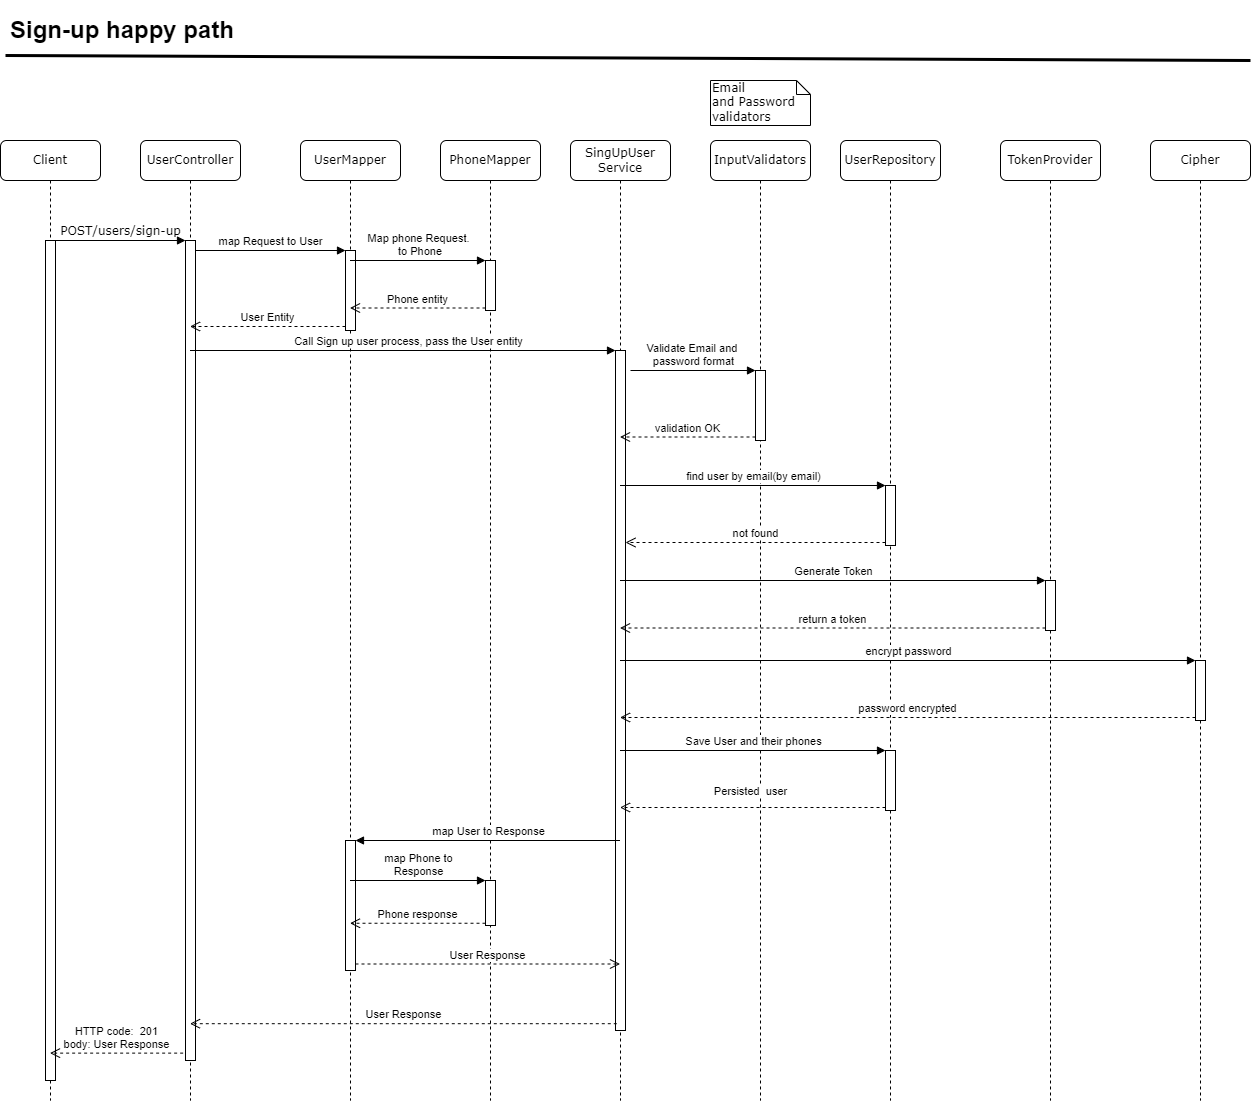

The diagram above was exported from draw.io. Its source (the exported page's mxGraphModel, read from the mxfile embedded in the PNG):
<mxGraphModel dx="1247" dy="654" grid="1" gridSize="10" guides="1" tooltips="1" connect="1" arrows="1" fold="1" page="1" pageScale="1" pageWidth="1100" pageHeight="850" background="none" math="0" shadow="0">
  <root>
    <mxCell id="0" />
    <mxCell id="1" parent="0" />
    <mxCell id="7baba1c4bc27f4b0-2" value="UserController" style="shape=umlLifeline;perimeter=lifelinePerimeter;whiteSpace=wrap;html=1;container=1;collapsible=0;recursiveResize=0;outlineConnect=0;rounded=1;shadow=0;comic=0;labelBackgroundColor=none;strokeWidth=1;fontFamily=Verdana;fontSize=12;align=center;" parent="1" vertex="1">
      <mxGeometry x="250" y="190" width="100" height="960" as="geometry" />
    </mxCell>
    <mxCell id="7baba1c4bc27f4b0-10" value="" style="html=1;points=[];perimeter=orthogonalPerimeter;rounded=0;shadow=0;comic=0;labelBackgroundColor=none;strokeWidth=1;fontFamily=Verdana;fontSize=12;align=center;" parent="7baba1c4bc27f4b0-2" vertex="1">
      <mxGeometry x="45" y="100" width="10" height="820" as="geometry" />
    </mxCell>
    <mxCell id="7baba1c4bc27f4b0-3" value="SingUpUser&lt;br&gt;Service" style="shape=umlLifeline;perimeter=lifelinePerimeter;whiteSpace=wrap;html=1;container=1;collapsible=0;recursiveResize=0;outlineConnect=0;rounded=1;shadow=0;comic=0;labelBackgroundColor=none;strokeWidth=1;fontFamily=Verdana;fontSize=12;align=center;" parent="1" vertex="1">
      <mxGeometry x="680" y="190" width="100" height="960" as="geometry" />
    </mxCell>
    <mxCell id="gvYJGQ942D_3T0Z9Sgvp-17" value="" style="html=1;points=[];perimeter=orthogonalPerimeter;" parent="7baba1c4bc27f4b0-3" vertex="1">
      <mxGeometry x="45" y="210" width="10" height="680" as="geometry" />
    </mxCell>
    <mxCell id="7baba1c4bc27f4b0-4" value="InputValidators" style="shape=umlLifeline;perimeter=lifelinePerimeter;whiteSpace=wrap;html=1;container=1;collapsible=0;recursiveResize=0;outlineConnect=0;rounded=1;shadow=0;comic=0;labelBackgroundColor=none;strokeWidth=1;fontFamily=Verdana;fontSize=12;align=center;" parent="1" vertex="1">
      <mxGeometry x="820" y="190" width="100" height="960" as="geometry" />
    </mxCell>
    <mxCell id="gvYJGQ942D_3T0Z9Sgvp-22" value="" style="html=1;points=[];perimeter=orthogonalPerimeter;" parent="7baba1c4bc27f4b0-4" vertex="1">
      <mxGeometry x="45" y="230" width="10" height="70" as="geometry" />
    </mxCell>
    <mxCell id="7baba1c4bc27f4b0-5" value="UserRepository" style="shape=umlLifeline;perimeter=lifelinePerimeter;whiteSpace=wrap;html=1;container=1;collapsible=0;recursiveResize=0;outlineConnect=0;rounded=1;shadow=0;comic=0;labelBackgroundColor=none;strokeWidth=1;fontFamily=Verdana;fontSize=12;align=center;" parent="1" vertex="1">
      <mxGeometry x="950" y="190" width="100" height="960" as="geometry" />
    </mxCell>
    <mxCell id="gvYJGQ942D_3T0Z9Sgvp-25" value="" style="html=1;points=[];perimeter=orthogonalPerimeter;" parent="7baba1c4bc27f4b0-5" vertex="1">
      <mxGeometry x="45" y="345" width="10" height="60" as="geometry" />
    </mxCell>
    <mxCell id="gvYJGQ942D_3T0Z9Sgvp-36" value="" style="html=1;points=[];perimeter=orthogonalPerimeter;" parent="7baba1c4bc27f4b0-5" vertex="1">
      <mxGeometry x="45" y="610" width="10" height="60" as="geometry" />
    </mxCell>
    <mxCell id="7baba1c4bc27f4b0-7" value="TokenProvider" style="shape=umlLifeline;perimeter=lifelinePerimeter;whiteSpace=wrap;html=1;container=1;collapsible=0;recursiveResize=0;outlineConnect=0;rounded=1;shadow=0;comic=0;labelBackgroundColor=none;strokeWidth=1;fontFamily=Verdana;fontSize=12;align=center;" parent="1" vertex="1">
      <mxGeometry x="1110" y="190" width="100" height="960" as="geometry" />
    </mxCell>
    <mxCell id="gvYJGQ942D_3T0Z9Sgvp-28" value="" style="html=1;points=[];perimeter=orthogonalPerimeter;" parent="7baba1c4bc27f4b0-7" vertex="1">
      <mxGeometry x="45" y="440" width="10" height="50" as="geometry" />
    </mxCell>
    <mxCell id="7baba1c4bc27f4b0-8" value="Client" style="shape=umlLifeline;perimeter=lifelinePerimeter;whiteSpace=wrap;html=1;container=1;collapsible=0;recursiveResize=0;outlineConnect=0;rounded=1;shadow=0;comic=0;labelBackgroundColor=none;strokeWidth=1;fontFamily=Verdana;fontSize=12;align=center;" parent="1" vertex="1">
      <mxGeometry x="110" y="190" width="100" height="960" as="geometry" />
    </mxCell>
    <mxCell id="7baba1c4bc27f4b0-9" value="" style="html=1;points=[];perimeter=orthogonalPerimeter;rounded=0;shadow=0;comic=0;labelBackgroundColor=none;strokeWidth=1;fontFamily=Verdana;fontSize=12;align=center;" parent="7baba1c4bc27f4b0-8" vertex="1">
      <mxGeometry x="45" y="100" width="10" height="840" as="geometry" />
    </mxCell>
    <mxCell id="7baba1c4bc27f4b0-11" value="POST/users/sign-up" style="html=1;verticalAlign=bottom;endArrow=block;entryX=0;entryY=0;labelBackgroundColor=none;fontFamily=Verdana;fontSize=12;edgeStyle=elbowEdgeStyle;elbow=vertical;" parent="1" source="7baba1c4bc27f4b0-9" target="7baba1c4bc27f4b0-10" edge="1">
      <mxGeometry relative="1" as="geometry">
        <mxPoint x="230" y="300" as="sourcePoint" />
      </mxGeometry>
    </mxCell>
    <mxCell id="7baba1c4bc27f4b0-43" value="Email and&amp;nbsp;Password validators" style="shape=note;whiteSpace=wrap;html=1;size=14;verticalAlign=top;align=left;spacingTop=-6;rounded=0;shadow=0;comic=0;labelBackgroundColor=none;strokeWidth=1;fontFamily=Verdana;fontSize=12" parent="1" vertex="1">
      <mxGeometry x="820" y="130" width="100" height="45" as="geometry" />
    </mxCell>
    <mxCell id="gvYJGQ942D_3T0Z9Sgvp-1" value="Cipher" style="shape=umlLifeline;perimeter=lifelinePerimeter;whiteSpace=wrap;html=1;container=1;collapsible=0;recursiveResize=0;outlineConnect=0;rounded=1;shadow=0;comic=0;labelBackgroundColor=none;strokeWidth=1;fontFamily=Verdana;fontSize=12;align=center;" parent="1" vertex="1">
      <mxGeometry x="1260" y="190" width="100" height="960" as="geometry" />
    </mxCell>
    <mxCell id="gvYJGQ942D_3T0Z9Sgvp-32" value="" style="html=1;points=[];perimeter=orthogonalPerimeter;" parent="gvYJGQ942D_3T0Z9Sgvp-1" vertex="1">
      <mxGeometry x="45" y="520" width="10" height="60" as="geometry" />
    </mxCell>
    <mxCell id="gvYJGQ942D_3T0Z9Sgvp-3" value="UserMapper" style="shape=umlLifeline;perimeter=lifelinePerimeter;whiteSpace=wrap;html=1;container=1;collapsible=0;recursiveResize=0;outlineConnect=0;rounded=1;shadow=0;comic=0;labelBackgroundColor=none;strokeWidth=1;fontFamily=Verdana;fontSize=12;align=center;" parent="1" vertex="1">
      <mxGeometry x="410" y="190" width="100" height="960" as="geometry" />
    </mxCell>
    <mxCell id="gvYJGQ942D_3T0Z9Sgvp-9" value="" style="html=1;points=[];perimeter=orthogonalPerimeter;" parent="gvYJGQ942D_3T0Z9Sgvp-3" vertex="1">
      <mxGeometry x="45" y="110" width="10" height="80" as="geometry" />
    </mxCell>
    <mxCell id="gvYJGQ942D_3T0Z9Sgvp-39" value="" style="html=1;points=[];perimeter=orthogonalPerimeter;" parent="gvYJGQ942D_3T0Z9Sgvp-3" vertex="1">
      <mxGeometry x="45" y="700" width="10" height="130" as="geometry" />
    </mxCell>
    <mxCell id="gvYJGQ942D_3T0Z9Sgvp-4" value="PhoneMapper" style="shape=umlLifeline;perimeter=lifelinePerimeter;whiteSpace=wrap;html=1;container=1;collapsible=0;recursiveResize=0;outlineConnect=0;rounded=1;shadow=0;comic=0;labelBackgroundColor=none;strokeWidth=1;fontFamily=Verdana;fontSize=12;align=center;" parent="1" vertex="1">
      <mxGeometry x="550" y="190" width="100" height="960" as="geometry" />
    </mxCell>
    <mxCell id="gvYJGQ942D_3T0Z9Sgvp-14" value="" style="html=1;points=[];perimeter=orthogonalPerimeter;" parent="gvYJGQ942D_3T0Z9Sgvp-4" vertex="1">
      <mxGeometry x="45" y="120" width="10" height="50" as="geometry" />
    </mxCell>
    <mxCell id="gvYJGQ942D_3T0Z9Sgvp-42" value="" style="html=1;points=[];perimeter=orthogonalPerimeter;" parent="gvYJGQ942D_3T0Z9Sgvp-4" vertex="1">
      <mxGeometry x="45" y="740" width="10" height="45" as="geometry" />
    </mxCell>
    <mxCell id="gvYJGQ942D_3T0Z9Sgvp-10" value="map Request to User" style="html=1;verticalAlign=bottom;endArrow=block;entryX=0;entryY=0;rounded=0;" parent="1" source="7baba1c4bc27f4b0-10" target="gvYJGQ942D_3T0Z9Sgvp-9" edge="1">
      <mxGeometry relative="1" as="geometry">
        <mxPoint x="320" y="300" as="sourcePoint" />
      </mxGeometry>
    </mxCell>
    <mxCell id="gvYJGQ942D_3T0Z9Sgvp-11" value="User Entity" style="html=1;verticalAlign=bottom;endArrow=open;dashed=1;endSize=8;exitX=0;exitY=0.95;rounded=0;" parent="1" source="gvYJGQ942D_3T0Z9Sgvp-9" target="7baba1c4bc27f4b0-2" edge="1">
      <mxGeometry relative="1" as="geometry">
        <mxPoint x="380" y="366" as="targetPoint" />
      </mxGeometry>
    </mxCell>
    <mxCell id="gvYJGQ942D_3T0Z9Sgvp-15" value="Map phone Request.&lt;br&gt;&amp;nbsp;to Phone" style="html=1;verticalAlign=bottom;endArrow=block;entryX=0;entryY=0;rounded=0;" parent="1" source="gvYJGQ942D_3T0Z9Sgvp-3" target="gvYJGQ942D_3T0Z9Sgvp-14" edge="1">
      <mxGeometry relative="1" as="geometry">
        <mxPoint x="520" y="310" as="sourcePoint" />
      </mxGeometry>
    </mxCell>
    <mxCell id="gvYJGQ942D_3T0Z9Sgvp-16" value="Phone entity" style="html=1;verticalAlign=bottom;endArrow=open;dashed=1;endSize=8;exitX=0;exitY=0.95;rounded=0;" parent="1" source="gvYJGQ942D_3T0Z9Sgvp-14" target="gvYJGQ942D_3T0Z9Sgvp-3" edge="1">
      <mxGeometry relative="1" as="geometry">
        <mxPoint x="520" y="386" as="targetPoint" />
      </mxGeometry>
    </mxCell>
    <mxCell id="gvYJGQ942D_3T0Z9Sgvp-18" value="Call Sign up user process, pass the User entity" style="html=1;verticalAlign=bottom;endArrow=block;entryX=0;entryY=0;rounded=0;" parent="1" source="7baba1c4bc27f4b0-2" target="gvYJGQ942D_3T0Z9Sgvp-17" edge="1">
      <mxGeometry x="0.0244" relative="1" as="geometry">
        <mxPoint x="660" y="400" as="sourcePoint" />
        <mxPoint as="offset" />
      </mxGeometry>
    </mxCell>
    <mxCell id="gvYJGQ942D_3T0Z9Sgvp-19" value="User Response" style="html=1;verticalAlign=bottom;endArrow=open;dashed=1;endSize=8;rounded=0;exitX=0.128;exitY=0.99;exitDx=0;exitDy=0;exitPerimeter=0;" parent="1" source="gvYJGQ942D_3T0Z9Sgvp-17" target="7baba1c4bc27f4b0-2" edge="1">
      <mxGeometry relative="1" as="geometry">
        <mxPoint x="660" y="476" as="targetPoint" />
        <mxPoint x="730" y="830" as="sourcePoint" />
      </mxGeometry>
    </mxCell>
    <mxCell id="gvYJGQ942D_3T0Z9Sgvp-23" value="Validate Email and &lt;br&gt;password format" style="html=1;verticalAlign=bottom;endArrow=block;entryX=0;entryY=0;rounded=0;" parent="1" target="gvYJGQ942D_3T0Z9Sgvp-22" edge="1">
      <mxGeometry relative="1" as="geometry">
        <mxPoint x="740" y="420" as="sourcePoint" />
      </mxGeometry>
    </mxCell>
    <mxCell id="gvYJGQ942D_3T0Z9Sgvp-24" value="validation OK" style="html=1;verticalAlign=bottom;endArrow=open;dashed=1;endSize=8;exitX=0;exitY=0.95;rounded=0;" parent="1" source="gvYJGQ942D_3T0Z9Sgvp-22" target="7baba1c4bc27f4b0-3" edge="1">
      <mxGeometry relative="1" as="geometry">
        <mxPoint x="760" y="526" as="targetPoint" />
      </mxGeometry>
    </mxCell>
    <mxCell id="gvYJGQ942D_3T0Z9Sgvp-26" value="find user by email(by email)" style="html=1;verticalAlign=bottom;endArrow=block;entryX=0;entryY=0;rounded=0;" parent="1" source="7baba1c4bc27f4b0-3" target="gvYJGQ942D_3T0Z9Sgvp-25" edge="1">
      <mxGeometry relative="1" as="geometry">
        <mxPoint x="925" y="520" as="sourcePoint" />
      </mxGeometry>
    </mxCell>
    <mxCell id="gvYJGQ942D_3T0Z9Sgvp-27" value="not found" style="html=1;verticalAlign=bottom;endArrow=open;dashed=1;endSize=8;exitX=0;exitY=0.95;rounded=0;" parent="1" source="gvYJGQ942D_3T0Z9Sgvp-25" target="gvYJGQ942D_3T0Z9Sgvp-17" edge="1">
      <mxGeometry relative="1" as="geometry">
        <mxPoint x="730" y="596" as="targetPoint" />
      </mxGeometry>
    </mxCell>
    <mxCell id="gvYJGQ942D_3T0Z9Sgvp-29" value="Generate Token" style="html=1;verticalAlign=bottom;endArrow=block;entryX=0;entryY=0;rounded=0;" parent="1" source="7baba1c4bc27f4b0-3" target="gvYJGQ942D_3T0Z9Sgvp-28" edge="1">
      <mxGeometry relative="1" as="geometry">
        <mxPoint x="1080" y="630" as="sourcePoint" />
      </mxGeometry>
    </mxCell>
    <mxCell id="gvYJGQ942D_3T0Z9Sgvp-30" value="return a token" style="html=1;verticalAlign=bottom;endArrow=open;dashed=1;endSize=8;exitX=0;exitY=0.95;rounded=0;" parent="1" source="gvYJGQ942D_3T0Z9Sgvp-28" target="7baba1c4bc27f4b0-3" edge="1">
      <mxGeometry relative="1" as="geometry">
        <mxPoint x="1080" y="706" as="targetPoint" />
      </mxGeometry>
    </mxCell>
    <mxCell id="gvYJGQ942D_3T0Z9Sgvp-33" value="encrypt password" style="html=1;verticalAlign=bottom;endArrow=block;entryX=0;entryY=0;rounded=0;" parent="1" source="7baba1c4bc27f4b0-3" target="gvYJGQ942D_3T0Z9Sgvp-32" edge="1">
      <mxGeometry relative="1" as="geometry">
        <mxPoint x="1235" y="690" as="sourcePoint" />
      </mxGeometry>
    </mxCell>
    <mxCell id="gvYJGQ942D_3T0Z9Sgvp-34" value="password encrypted" style="html=1;verticalAlign=bottom;endArrow=open;dashed=1;endSize=8;exitX=0;exitY=0.95;rounded=0;" parent="1" source="gvYJGQ942D_3T0Z9Sgvp-32" target="7baba1c4bc27f4b0-3" edge="1">
      <mxGeometry relative="1" as="geometry">
        <mxPoint x="1235" y="766" as="targetPoint" />
      </mxGeometry>
    </mxCell>
    <mxCell id="gvYJGQ942D_3T0Z9Sgvp-37" value="Save User and their phones" style="html=1;verticalAlign=bottom;endArrow=block;entryX=0;entryY=0;rounded=0;" parent="1" source="7baba1c4bc27f4b0-3" target="gvYJGQ942D_3T0Z9Sgvp-36" edge="1">
      <mxGeometry relative="1" as="geometry">
        <mxPoint x="925" y="780" as="sourcePoint" />
      </mxGeometry>
    </mxCell>
    <mxCell id="gvYJGQ942D_3T0Z9Sgvp-38" value="Persisted&amp;nbsp; user" style="html=1;verticalAlign=bottom;endArrow=open;dashed=1;endSize=8;exitX=0;exitY=0.95;rounded=0;" parent="1" source="gvYJGQ942D_3T0Z9Sgvp-36" target="7baba1c4bc27f4b0-3" edge="1">
      <mxGeometry x="0.0169" y="-7" relative="1" as="geometry">
        <mxPoint x="925" y="856" as="targetPoint" />
        <mxPoint as="offset" />
      </mxGeometry>
    </mxCell>
    <mxCell id="gvYJGQ942D_3T0Z9Sgvp-40" value="map User to Response" style="html=1;verticalAlign=bottom;endArrow=block;entryX=1;entryY=0;rounded=0;" parent="1" source="7baba1c4bc27f4b0-3" target="gvYJGQ942D_3T0Z9Sgvp-39" edge="1">
      <mxGeometry relative="1" as="geometry">
        <mxPoint x="525" y="890" as="sourcePoint" />
      </mxGeometry>
    </mxCell>
    <mxCell id="gvYJGQ942D_3T0Z9Sgvp-41" value="User Response" style="html=1;verticalAlign=bottom;endArrow=open;dashed=1;endSize=8;exitX=1;exitY=0.95;rounded=0;" parent="1" source="gvYJGQ942D_3T0Z9Sgvp-39" target="7baba1c4bc27f4b0-3" edge="1">
      <mxGeometry relative="1" as="geometry">
        <mxPoint x="525" y="947" as="targetPoint" />
      </mxGeometry>
    </mxCell>
    <mxCell id="gvYJGQ942D_3T0Z9Sgvp-43" value="map Phone to&lt;br&gt;Response" style="html=1;verticalAlign=bottom;endArrow=block;entryX=0;entryY=0;rounded=0;" parent="1" source="gvYJGQ942D_3T0Z9Sgvp-3" target="gvYJGQ942D_3T0Z9Sgvp-42" edge="1">
      <mxGeometry relative="1" as="geometry">
        <mxPoint x="525" y="915" as="sourcePoint" />
      </mxGeometry>
    </mxCell>
    <mxCell id="gvYJGQ942D_3T0Z9Sgvp-44" value="Phone response" style="html=1;verticalAlign=bottom;endArrow=open;dashed=1;endSize=8;exitX=0;exitY=0.95;rounded=0;" parent="1" source="gvYJGQ942D_3T0Z9Sgvp-42" target="gvYJGQ942D_3T0Z9Sgvp-3" edge="1">
      <mxGeometry relative="1" as="geometry">
        <mxPoint x="525" y="991" as="targetPoint" />
      </mxGeometry>
    </mxCell>
    <mxCell id="gvYJGQ942D_3T0Z9Sgvp-45" value="HTTP code:&amp;nbsp; 201&lt;br&gt;body: User Response" style="html=1;verticalAlign=bottom;endArrow=open;dashed=1;endSize=8;rounded=0;exitX=-0.236;exitY=0.991;exitDx=0;exitDy=0;exitPerimeter=0;" parent="1" source="7baba1c4bc27f4b0-10" target="7baba1c4bc27f4b0-8" edge="1">
      <mxGeometry relative="1" as="geometry">
        <mxPoint x="305" y="1100" as="sourcePoint" />
        <mxPoint x="225" y="1100" as="targetPoint" />
      </mxGeometry>
    </mxCell>
    <mxCell id="BtJCWiv0HZCTZYQ-ndQT-1" value="&lt;h1&gt;Sign-up happy path&lt;/h1&gt;" style="text;html=1;strokeColor=none;fillColor=none;spacing=5;spacingTop=-20;whiteSpace=wrap;overflow=hidden;rounded=0;" parent="1" vertex="1">
      <mxGeometry x="115" y="60" width="1245" height="60" as="geometry" />
    </mxCell>
    <mxCell id="BtJCWiv0HZCTZYQ-ndQT-2" value="" style="endArrow=none;html=1;rounded=0;exitX=0;exitY=0.75;exitDx=0;exitDy=0;strokeWidth=3;" parent="1" source="BtJCWiv0HZCTZYQ-ndQT-1" edge="1">
      <mxGeometry width="50" height="50" relative="1" as="geometry">
        <mxPoint x="560" y="130" as="sourcePoint" />
        <mxPoint x="1360" y="110" as="targetPoint" />
      </mxGeometry>
    </mxCell>
  </root>
</mxGraphModel>